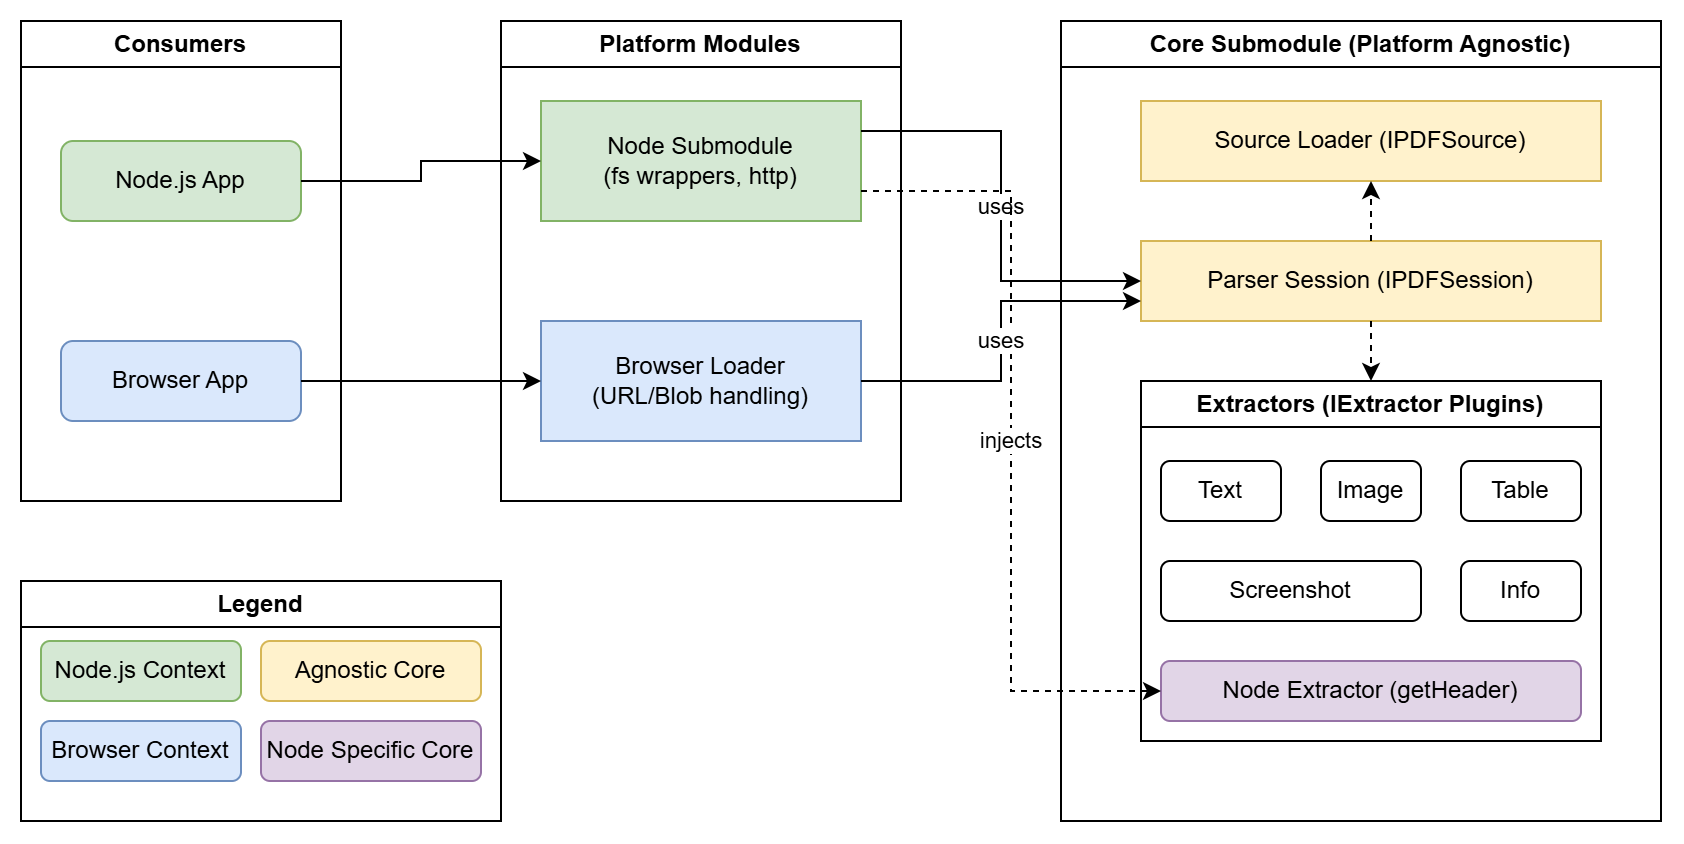

The diagram above was exported from draw.io. Its source (the exported page's mxGraphModel, read from the mxfile embedded in the PNG):
<mxGraphModel dx="1281" dy="564" grid="1" gridSize="10" guides="1" tooltips="1" connect="1" arrows="1" fold="1" page="1" pageScale="1" pageWidth="850" pageHeight="1100" math="0" shadow="0">
  <root>
    <mxCell id="0" />
    <mxCell id="1" parent="0" />
    <mxCell id="fHQlOGduwoza7QuIqx_N-26" parent="1" style="swimlane;whiteSpace=wrap;html=1;" value="Consumers" vertex="1">
      <mxGeometry height="240" width="160" x="40" y="80" as="geometry" />
    </mxCell>
    <mxCell id="fHQlOGduwoza7QuIqx_N-27" parent="fHQlOGduwoza7QuIqx_N-26" style="rounded=1;whiteSpace=wrap;html=1;fillColor=#d5e8d4;strokeColor=#82b366;" value="Node.js App" vertex="1">
      <mxGeometry height="40" width="120" x="20" y="60" as="geometry" />
    </mxCell>
    <mxCell id="fHQlOGduwoza7QuIqx_N-28" parent="fHQlOGduwoza7QuIqx_N-26" style="rounded=1;whiteSpace=wrap;html=1;fillColor=#dae8fc;strokeColor=#6c8ebf;" value="Browser App" vertex="1">
      <mxGeometry height="40" width="120" x="20" y="160" as="geometry" />
    </mxCell>
    <mxCell id="fHQlOGduwoza7QuIqx_N-29" parent="1" style="swimlane;whiteSpace=wrap;html=1;" value="Platform Modules" vertex="1">
      <mxGeometry height="240" width="200" x="280" y="80" as="geometry" />
    </mxCell>
    <mxCell id="fHQlOGduwoza7QuIqx_N-30" parent="fHQlOGduwoza7QuIqx_N-29" style="rounded=0;whiteSpace=wrap;html=1;fillColor=#d5e8d4;strokeColor=#82b366;" value="Node Submodule&lt;br&gt;(fs wrappers, http)" vertex="1">
      <mxGeometry height="60" width="160" x="20" y="40" as="geometry" />
    </mxCell>
    <mxCell id="fHQlOGduwoza7QuIqx_N-31" parent="fHQlOGduwoza7QuIqx_N-29" style="rounded=0;whiteSpace=wrap;html=1;fillColor=#dae8fc;strokeColor=#6c8ebf;" value="Browser Loader&lt;br&gt;(URL/Blob handling)" vertex="1">
      <mxGeometry height="60" width="160" x="20" y="150" as="geometry" />
    </mxCell>
    <mxCell id="fHQlOGduwoza7QuIqx_N-32" parent="1" style="swimlane;whiteSpace=wrap;html=1;" value="Core Submodule (Platform Agnostic)" vertex="1">
      <mxGeometry height="400" width="300" x="560" y="80" as="geometry" />
    </mxCell>
    <mxCell id="fHQlOGduwoza7QuIqx_N-33" parent="fHQlOGduwoza7QuIqx_N-32" style="rounded=0;whiteSpace=wrap;html=1;fillColor=#fff2cc;strokeColor=#d6b656;" value="Source Loader (IPDFSource)" vertex="1">
      <mxGeometry height="40" width="230" x="40" y="40" as="geometry" />
    </mxCell>
    <mxCell id="fHQlOGduwoza7QuIqx_N-34" parent="fHQlOGduwoza7QuIqx_N-32" style="rounded=0;whiteSpace=wrap;html=1;fillColor=#fff2cc;strokeColor=#d6b656;" value="Parser Session (IPDFSession)" vertex="1">
      <mxGeometry height="40" width="230" x="40" y="110" as="geometry" />
    </mxCell>
    <mxCell id="fHQlOGduwoza7QuIqx_N-35" parent="fHQlOGduwoza7QuIqx_N-32" style="swimlane;whiteSpace=wrap;html=1;" value="Extractors (IExtractor Plugins)" vertex="1">
      <mxGeometry height="180" width="230" x="40" y="180" as="geometry" />
    </mxCell>
    <mxCell id="fHQlOGduwoza7QuIqx_N-36" parent="fHQlOGduwoza7QuIqx_N-35" style="rounded=1;whiteSpace=wrap;html=1;" value="Text" vertex="1">
      <mxGeometry height="30" width="60" x="10" y="40" as="geometry" />
    </mxCell>
    <mxCell id="fHQlOGduwoza7QuIqx_N-37" parent="fHQlOGduwoza7QuIqx_N-35" style="rounded=1;whiteSpace=wrap;html=1;" value="Image" vertex="1">
      <mxGeometry height="30" width="50" x="90" y="40" as="geometry" />
    </mxCell>
    <mxCell id="fHQlOGduwoza7QuIqx_N-38" parent="fHQlOGduwoza7QuIqx_N-35" style="rounded=1;whiteSpace=wrap;html=1;" value="Table" vertex="1">
      <mxGeometry height="30" width="60" x="160" y="40" as="geometry" />
    </mxCell>
    <mxCell id="fHQlOGduwoza7QuIqx_N-39" parent="fHQlOGduwoza7QuIqx_N-35" style="rounded=1;whiteSpace=wrap;html=1;" value="Screenshot" vertex="1">
      <mxGeometry height="30" width="130" x="10" y="90" as="geometry" />
    </mxCell>
    <mxCell id="fHQlOGduwoza7QuIqx_N-40" parent="fHQlOGduwoza7QuIqx_N-35" style="rounded=1;whiteSpace=wrap;html=1;" value="Info" vertex="1">
      <mxGeometry height="30" width="60" x="160" y="90" as="geometry" />
    </mxCell>
    <mxCell id="fHQlOGduwoza7QuIqx_N-41" parent="fHQlOGduwoza7QuIqx_N-35" style="rounded=1;whiteSpace=wrap;html=1;fillColor=#e1d5e7;strokeColor=#9673a6;" value="Node Extractor (getHeader)" vertex="1">
      <mxGeometry height="30" width="210" x="10" y="140" as="geometry" />
    </mxCell>
    <mxCell id="fHQlOGduwoza7QuIqx_N-42" edge="1" parent="fHQlOGduwoza7QuIqx_N-32" source="fHQlOGduwoza7QuIqx_N-34" style="edgeStyle=orthogonalEdgeStyle;rounded=0;orthogonalLoop=1;jettySize=auto;html=1;exitX=0.5;exitY=0;exitDx=0;exitDy=0;entryX=0.5;entryY=1;entryDx=0;entryDy=0;dashed=1;" target="fHQlOGduwoza7QuIqx_N-33">
      <mxGeometry relative="1" as="geometry" />
    </mxCell>
    <mxCell id="fHQlOGduwoza7QuIqx_N-43" edge="1" parent="fHQlOGduwoza7QuIqx_N-32" source="fHQlOGduwoza7QuIqx_N-34" style="edgeStyle=orthogonalEdgeStyle;rounded=0;orthogonalLoop=1;jettySize=auto;html=1;exitX=0.5;exitY=1;exitDx=0;exitDy=0;entryX=0.5;entryY=0;entryDx=0;entryDy=0;dashed=1;" target="fHQlOGduwoza7QuIqx_N-35">
      <mxGeometry relative="1" as="geometry" />
    </mxCell>
    <mxCell id="fHQlOGduwoza7QuIqx_N-44" edge="1" parent="1" source="fHQlOGduwoza7QuIqx_N-27" style="edgeStyle=orthogonalEdgeStyle;rounded=0;orthogonalLoop=1;jettySize=auto;html=1;exitX=1;exitY=0.5;exitDx=0;exitDy=0;entryX=0;entryY=0.5;entryDx=0;entryDy=0;" target="fHQlOGduwoza7QuIqx_N-30">
      <mxGeometry relative="1" as="geometry" />
    </mxCell>
    <mxCell id="fHQlOGduwoza7QuIqx_N-45" edge="1" parent="1" source="fHQlOGduwoza7QuIqx_N-28" style="edgeStyle=orthogonalEdgeStyle;rounded=0;orthogonalLoop=1;jettySize=auto;html=1;exitX=1;exitY=0.5;exitDx=0;exitDy=0;entryX=0;entryY=0.5;entryDx=0;entryDy=0;" target="fHQlOGduwoza7QuIqx_N-31">
      <mxGeometry relative="1" as="geometry" />
    </mxCell>
    <mxCell id="fHQlOGduwoza7QuIqx_N-46" edge="1" parent="1" source="fHQlOGduwoza7QuIqx_N-30" style="edgeStyle=orthogonalEdgeStyle;rounded=0;orthogonalLoop=1;jettySize=auto;html=1;exitX=1;exitY=0.25;exitDx=0;exitDy=0;entryX=0;entryY=0.5;entryDx=0;entryDy=0;" target="fHQlOGduwoza7QuIqx_N-34" value="uses">
      <mxGeometry relative="1" as="geometry" />
    </mxCell>
    <mxCell id="fHQlOGduwoza7QuIqx_N-47" edge="1" parent="1" source="fHQlOGduwoza7QuIqx_N-30" style="edgeStyle=orthogonalEdgeStyle;rounded=0;orthogonalLoop=1;jettySize=auto;html=1;exitX=1;exitY=0.75;exitDx=0;exitDy=0;entryX=0;entryY=0.5;entryDx=0;entryDy=0;dashed=1;" target="fHQlOGduwoza7QuIqx_N-41" value="injects">
      <mxGeometry relative="1" as="geometry" />
    </mxCell>
    <mxCell id="fHQlOGduwoza7QuIqx_N-48" edge="1" parent="1" source="fHQlOGduwoza7QuIqx_N-31" style="edgeStyle=orthogonalEdgeStyle;rounded=0;orthogonalLoop=1;jettySize=auto;html=1;exitX=1;exitY=0.5;exitDx=0;exitDy=0;entryX=0;entryY=0.75;entryDx=0;entryDy=0;" target="fHQlOGduwoza7QuIqx_N-34" value="uses">
      <mxGeometry relative="1" as="geometry" />
    </mxCell>
    <mxCell id="fHQlOGduwoza7QuIqx_N-49" parent="1" style="swimlane;whiteSpace=wrap;html=1;" value="Legend" vertex="1">
      <mxGeometry height="120" width="240" x="40" y="360" as="geometry" />
    </mxCell>
    <mxCell id="fHQlOGduwoza7QuIqx_N-50" parent="fHQlOGduwoza7QuIqx_N-49" style="rounded=1;whiteSpace=wrap;html=1;fillColor=#d5e8d4;strokeColor=#82b366;" value="Node.js Context" vertex="1">
      <mxGeometry height="30" width="100" x="10" y="30" as="geometry" />
    </mxCell>
    <mxCell id="fHQlOGduwoza7QuIqx_N-51" parent="fHQlOGduwoza7QuIqx_N-49" style="rounded=1;whiteSpace=wrap;html=1;fillColor=#dae8fc;strokeColor=#6c8ebf;" value="Browser Context" vertex="1">
      <mxGeometry height="30" width="100" x="10" y="70" as="geometry" />
    </mxCell>
    <mxCell id="fHQlOGduwoza7QuIqx_N-52" parent="fHQlOGduwoza7QuIqx_N-49" style="rounded=1;whiteSpace=wrap;html=1;fillColor=#fff2cc;strokeColor=#d6b656;" value="Agnostic Core" vertex="1">
      <mxGeometry height="30" width="110" x="120" y="30" as="geometry" />
    </mxCell>
    <mxCell id="fHQlOGduwoza7QuIqx_N-53" parent="fHQlOGduwoza7QuIqx_N-49" style="rounded=1;whiteSpace=wrap;html=1;fillColor=#e1d5e7;strokeColor=#9673a6;" value="Node Specific Core" vertex="1">
      <mxGeometry height="30" width="110" x="120" y="70" as="geometry" />
    </mxCell>
  </root>
</mxGraphModel>